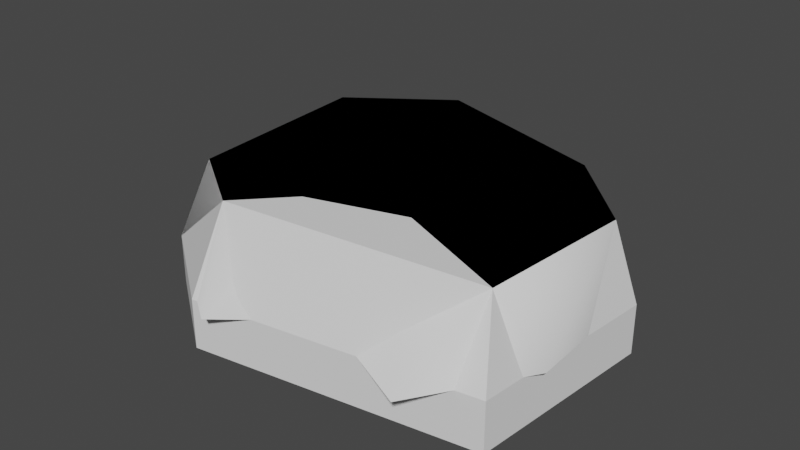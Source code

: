 # Source: small1.blend  (saved by Blender 4.3.34; exported with 4.5.12 LTS)
import bpy
from mathutils import Matrix  # noqa: F401  (used for matrix-valued properties, if any)

bpy.ops.wm.read_factory_settings(use_empty=True)
scene = bpy.context.scene
scene.name = 'Scene'

# ---- world
world_world = bpy.data.worlds.new('World'); scene.world = world_world
world_world.use_nodes = True; world_world.node_tree.nodes.clear()
_N = world_world.node_tree.nodes; _L = world_world.node_tree.links
n0 = _N.new('ShaderNodeOutputWorld'); n0.name = 'World Output'; n0.location = (300, 300)
n1 = _N.new('ShaderNodeBackground'); n1.name = 'Background'; n1.location = (10, 300)
n1.inputs[0].default_value = (0.05088, 0.05088, 0.05088, 1.0)
_L.new(n1.outputs[0], n0.inputs[0])
n0.is_active_output = True
world_world.color = (0.05088, 0.05088, 0.05088)
world_world.use_sun_shadow = False
world_world.sun_shadow_jitter_overblur = 0.0

# ---- meshes
me_mesh1 = bpy.data.meshes.new('Mesh1')
me_mesh1.from_pydata([(3.599, -4.092, -1.155e-06), (1.995, -1.661, 1.64), (1.323, -3.011, -8.495e-07), (0.03188, -2.24, 1.64), (-0.368, -4.354, -1.229e-06), (-0.8995, -3.231, 1.64), (-2.978, -2.573, -7.258e-07), (-2.43, -2.187, 1.64), (-4.294, 2.902, 8.187e-07), (-2.715, 1.795, 1.64), (-0.9491, 4.339, 1.224e-06), (-0.7272, 3.231, 1.64), (3.083, 2.034, 1.64), (2.828, 1.93, 5.445e-07), (4.386, -2.685, 1.64), (4.845, 0.9274, 1.081e-07), (4.97, -1.961, -5.532e-07), (4.649, 0.454, 1.64)], [], [(0, 16, 14), (14, 1, 0), (2, 0, 1), (2, 1, 3), (2, 3, 4), (4, 3, 5), (6, 4, 5), (5, 7, 6), (8, 6, 7), (8, 7, 9), (9, 10, 8), (10, 9, 11), (13, 10, 11), (13, 11, 12), (15, 13, 12), (16, 17, 14), (16, 15, 17), (15, 12, 17), (1, 14, 17), (17, 12, 1), (12, 11, 1), (1, 11, 3), (5, 3, 7), (7, 3, 9), (11, 9, 3)])
me_mesh1.polygons.foreach_set('use_smooth', [True] * 25)
_uv = me_mesh1.uv_layers.new(name='UVSet0')
_uv.uv.foreach_set('vector', [0.0, 0.0, 0.0, 0.0, 0.0, 0.0, 0.0, 0.0, 0.0, 0.0, 0.0, 0.0, 0.0, 0.0, 0.0, 0.0, 0.0, 0.0, 0.0, 0.0, 0.0, 0.0, 0.0, 0.0, 0.0, 0.0, 0.0, 0.0, 0.0, 0.0, 0.0, 0.0, 0.0, 0.0, 0.0, 0.0, 0.0, 0.0, 0.0, 0.0, 0.0, 0.0, 0.0, 0.0, 0.0, 0.0, 0.0, 0.0, 0.0, 0.0, 0.0, 0.0, 0.0, 0.0, 0.0, 0.0, 0.0, 0.0, 0.0, 0.0, 0.0, 0.0, 0.0, 0.0, 0.0, 0.0, 0.0, 0.0, 0.0, 0.0, 0.0, 0.0, 20.86, 2.811, 0.0, 0.0, 0.0, 0.0, 20.86, 2.811, 0.0, 0.0, 22.95, 19.04, 0.0, 0.0, 20.86, 2.811, 22.95, 19.04, -36.46, 17.79, -15.01, 36.9, 0.0, 0.0, -36.46, 17.79, 0.0, 0.0, -15.01, 36.9, 0.0, 0.0, 22.95, 19.04, -15.01, 36.9, 0.0, 0.0, 0.0, 0.0, -15.01, 36.9, -15.01, 36.9, 22.95, 19.04, 0.0, 0.0, 22.95, 19.04, 0.0, 0.0, 0.0, 0.0, 0.0, 0.0, 0.0, 0.0, 0.0, 0.0, 0.0, 0.0, 0.0, 0.0, 0.0, 0.0, 0.0, 0.0, 0.0, 0.0, 0.0, 0.0, 0.0, 0.0, 0.0, 0.0, 0.0, 0.0])
me_mesh1.update()
me_mesh1.normals_split_custom_set([tuple(v) for v in zip(*[iter([0.09855, -0.7862, 0.61, 0.9554, -0.225, 0.1911, 0.4748, -0.4798, 0.7378, 0.4748, -0.4798, 0.7378, -0.03849, -0.3288, 0.9436, 0.09855, -0.7862, 0.61, 0.1002, -0.7218, 0.6848, 0.09855, -0.7862, 0.61, -0.03849, -0.3288, 0.9436, 0.1002, -0.7218, 0.6848, -0.03849, -0.3288, 0.9436, 0.203, -0.3228, 0.9244, 0.1002, -0.7218, 0.6848, 0.203, -0.3228, 0.9244, 0.0983, -0.7856, 0.6109, 0.0983, -0.7856, 0.6109, 0.203, -0.3228, 0.9244, -0.01084, -0.5999, 0.8, -0.7616, -0.5263, 0.3783, 0.0983, -0.7856, 0.6109, -0.01084, -0.5999, 0.8, -0.01084, -0.5999, 0.8, -0.527, -0.3511, 0.774, -0.7616, -0.5263, 0.3783, -0.5853, 0.3449, 0.7338, -0.7616, -0.5263, 0.3783, -0.527, -0.3511, 0.774, -0.5853, 0.3449, 0.7338, -0.527, -0.3511, 0.774, -0.4082, 0.209, 0.8886, -0.4082, 0.209, 0.8886, -0.004774, 0.794, 0.6079, -0.5853, 0.3449, 0.7338, -0.004774, 0.794, 0.6079, -0.4082, 0.209, 0.8886, -0.009626, 0.5897, 0.8076, 0.2033, 0.9174, -0.3423, -0.004774, 0.794, 0.6079, -0.009626, 0.5897, 0.8076, 0.2033, 0.9174, -0.3423, -0.009626, 0.5897, 0.8076, 0.3504, 0.9362, 0.02805, 0.8548, 0.5009, 0.1359, 0.2033, 0.9174, -0.3423, 0.3504, 0.9362, 0.02805, 0.9554, -0.225, 0.1911, 0.6627, 0.232, 0.7121, 0.4748, -0.4798, 0.7378, 0.9554, -0.225, 0.1911, 0.8548, 0.5009, 0.1359, 0.6627, 0.232, 0.7121, 0.8548, 0.5009, 0.1359, 0.3504, 0.9362, 0.02805, 0.6627, 0.232, 0.7121, -0.03849, -0.3288, 0.9436, 0.4748, -0.4798, 0.7378, 0.6627, 0.232, 0.7121, 0.6627, 0.232, 0.7121, 0.3504, 0.9362, 0.02805, -0.03849, -0.3288, 0.9436, 0.3504, 0.9362, 0.02805, -0.009626, 0.5897, 0.8076, -0.03849, -0.3288, 0.9436, -0.03849, -0.3288, 0.9436, -0.009626, 0.5897, 0.8076, 0.203, -0.3228, 0.9244, -0.01084, -0.5999, 0.8, 0.203, -0.3228, 0.9244, -0.527, -0.3511, 0.774, -0.527, -0.3511, 0.774, 0.203, -0.3228, 0.9244, -0.4082, 0.209, 0.8886, -0.009626, 0.5897, 0.8076, -0.4082, 0.209, 0.8886, 0.203, -0.3228, 0.9244])] * 3)])
me_mesh1_002 = bpy.data.meshes.new('Mesh1.002')
me_mesh1_002.from_pydata([(-0.8995, -3.231, 1.64), (-2.43, -2.187, 1.64), (-2.715, 1.795, 1.64), (-0.7272, 3.231, 1.64), (3.083, 2.034, 1.64), (4.386, -2.685, 1.64), (4.649, 0.454, 1.64), (-0.9922, -4.025, -1.431e-06), (-2.978, -2.573, -7.258e-07), (-4.294, 2.902, 8.187e-07), (-0.9491, 4.339, 1.224e-06), (3.24, 2.614, 0.06449), (4.681, -3.166, -1.192e-06), (5.037, 0.7675, -3.576e-07)], [], [(2, 1, 0, 5, 6, 4, 3), (9, 10, 11, 13, 12, 7, 8), (6, 5, 12, 13), (4, 6, 13, 11), (2, 3, 10, 9), (5, 0, 7, 12), (0, 1, 8, 7), (3, 4, 11, 10), (1, 2, 9, 8)])
_uv = me_mesh1_002.uv_layers.new(name='UVSet0')
_uv.uv.foreach_set('vector', [0.0, 0.0, 0.0, 0.0, 0.0, 0.0, 0.0, 0.0, 0.0, 0.0, 0.0, 0.0, 0.0, 0.0, 0.0, 0.0, 0.0, 0.0, 0.0, 0.0, 0.0, 0.0, 0.0, 0.0, 0.0, 0.0, 0.0, 0.0, 0.0, 0.0, 0.0, 0.0, 0.0, 0.0, 0.0, 0.0, 0.0, 0.0, 0.0, 0.0, 0.0, 0.0, 0.0, 0.0, 0.0, 0.0, 0.0, 0.0, 0.0, 0.0, 0.0, 0.0, 0.0, 0.0, 0.0, 0.0, 0.0, 0.0, 0.0, 0.0, 0.0, 0.0, 0.0, 0.0, 0.0, 0.0, 0.0, 0.0, 0.0, 0.0, 0.0, 0.0, 0.0, 0.0, 0.0, 0.0, 0.0, 0.0, 0.0, 0.0, 0.0, 0.0, 0.0, 0.0])
me_mesh1_002.update()
me_mesh1_002.normals_split_custom_set([tuple(v) for v in zip(*[iter([-3.535e-08, -2.864e-07, 1.0, -3.535e-08, -2.864e-07, 1.0, -3.535e-08, -2.864e-07, 1.0, -3.535e-08, -2.864e-07, 1.0, -3.535e-08, -2.864e-07, 1.0, -3.535e-08, -2.864e-07, 1.0, -3.535e-08, -2.864e-07, 1.0, 0.002025, 0.003394, -1.0, 0.002025, 0.003394, -1.0, 0.002025, 0.003394, -1.0, 0.002025, 0.003394, -1.0, 0.002025, 0.003394, -1.0, 0.002025, 0.003394, -1.0, 0.002025, 0.003394, -1.0, 0.9746, -0.0852, 0.2072, 0.9746, -0.0852, 0.2072, 0.9746, -0.0852, 0.2072, 0.9746, -0.0852, 0.2072, 0.6835, 0.6651, 0.3008, 0.6835, 0.6651, 0.3008, 0.6835, 0.6651, 0.3008, 0.6835, 0.6651, 0.3008, -0.3606, 0.6692, 0.6497, -0.3606, 0.6692, 0.6497, -0.3606, 0.6692, 0.6497, -0.3606, 0.6692, 0.6497, 0.1184, -0.923, 0.3663, 0.1184, -0.923, 0.3663, 0.1184, -0.923, 0.3663, 0.1184, -0.923, 0.3663, -0.5364, -0.7553, 0.3765, -0.5364, -0.7553, 0.3765, -0.5364, -0.7553, 0.3765, -0.5364, -0.7553, 0.3765, 0.3053, 0.8456, 0.4379, 0.3053, 0.8456, 0.4379, 0.3053, 0.8456, 0.4379, 0.3053, 0.8456, 0.4379, -0.8445, -0.143, 0.516, -0.8445, -0.143, 0.516, -0.8445, -0.143, 0.516, -0.8445, -0.143, 0.516])] * 3)])
me_mesh1_001 = bpy.data.meshes.new('Mesh1.001')
me_mesh1_001.from_pydata([(-0.9922, -4.025, -1.431e-06), (-2.978, -2.573, -7.258e-07), (-4.294, 2.902, 8.187e-07), (-0.9491, 4.339, 1.224e-06), (3.24, 2.614, 0.06449), (4.681, -3.166, -1.192e-06), (5.037, 0.7675, -3.576e-07), (-0.9922, -4.025, -1.0), (-2.978, -2.573, -1.0), (-4.294, 2.902, -1.0), (-0.9491, 4.339, -1.0), (3.24, 2.614, -0.9355), (4.681, -3.166, -1.0), (5.037, 0.7675, -1.0)], [], [(2, 1, 0, 5, 6, 4, 3), (9, 10, 11, 13, 12, 7, 8), (5, 0, 7, 12), (0, 1, 8, 7), (3, 4, 11, 10), (1, 2, 9, 8), (6, 5, 12, 13), (4, 6, 13, 11), (2, 3, 10, 9)])
_uv = me_mesh1_001.uv_layers.new(name='UVSet0')
_uv.uv.foreach_set('vector', [0.0, 0.0, 0.0, 0.0, 0.0, 0.0, 0.0, 0.0, 0.0, 0.0, 0.0, 0.0, 0.0, 0.0, 0.0, 0.0, 0.0, 0.0, 0.0, 0.0, 0.0, 0.0, 0.0, 0.0, 0.0, 0.0, 0.0, 0.0, 0.0, 0.0, 0.0, 0.0, 0.0, 0.0, 0.0, 0.0, 0.0, 0.0, 0.0, 0.0, 0.0, 0.0, 0.0, 0.0, 0.0, 0.0, 0.0, 0.0, 0.0, 0.0, 0.0, 0.0, 0.0, 0.0, 0.0, 0.0, 0.0, 0.0, 0.0, 0.0, 0.0, 0.0, 0.0, 0.0, 0.0, 0.0, 0.0, 0.0, 0.0, 0.0, 0.0, 0.0, 0.0, 0.0, 0.0, 0.0, 0.0, 0.0, 0.0, 0.0, 0.0, 0.0, 0.0, 0.0])
me_mesh1_001.update()
me_mesh1_001.normals_split_custom_set([tuple(v) for v in zip(*[iter([-0.002025, -0.003394, 1.0, -0.002025, -0.003394, 1.0, -0.002025, -0.003394, 1.0, -0.002025, -0.003394, 1.0, -0.002025, -0.003394, 1.0, -0.002025, -0.003394, 1.0, -0.002025, -0.003394, 1.0, 0.002025, 0.003394, -1.0, 0.002025, 0.003394, -1.0, 0.002025, 0.003394, -1.0, 0.002025, 0.003394, -1.0, 0.002025, 0.003394, -1.0, 0.002025, 0.003394, -1.0, 0.002025, 0.003394, -1.0, 0.1498, -0.9887, 0.0, 0.1498, -0.9887, 0.0, 0.1498, -0.9887, 0.0, 0.1498, -0.9887, 0.0, -0.5905, -0.807, 0.0, -0.5905, -0.807, 0.0, -0.5905, -0.807, 0.0, -0.5905, -0.807, 0.0, 0.3806, 0.9247, 0.0, 0.3806, 0.9247, 0.0, 0.3806, 0.9247, 0.0, 0.3806, 0.9247, 0.0, -0.9723, -0.2337, 0.0, -0.9723, -0.2337, 0.0, -0.9723, -0.2337, 0.0, -0.9723, -0.2337, 0.0, 0.9959, -0.09001, 0.0, 0.9959, -0.09001, 0.0, 0.9959, -0.09001, 0.0, 0.9959, -0.09001, 0.0, 0.7167, 0.6973, 0.0, 0.7167, 0.6973, 0.0, 0.7167, 0.6973, 0.0, 0.7167, 0.6973, 0.0, -0.3947, 0.9188, 0.0, -0.3947, 0.9188, 0.0, -0.3947, 0.9188, 0.0, -0.3947, 0.9188, 0.0])] * 3)])

# ---- objects
ob_small1 = bpy.data.objects.new('small1', me_mesh1)
ob_small1_colliders = bpy.data.objects.new('small1_colliders', me_mesh1_002)
ob_small1_colliders_001 = bpy.data.objects.new('small1_colliders.001', me_mesh1_001)

# ---- transforms, parenting, visibility, modifiers, constraints
ob_small1.location = (0.0, 0.0, 0.0)
ob_small1.color = (0.8, 0.8, 0.8, 1.0)
ob_small1_colliders.location = (0.0, 0.0, 0.0)
ob_small1_colliders.color = (0.8, 0.8, 0.8, 1.0)
ob_small1_colliders_001.location = (0.0, 0.0, 0.0)
ob_small1_colliders_001.color = (0.8, 0.8, 0.8, 1.0)

# ---- collection membership
scene.collection.objects.link(ob_small1)
scene.collection.objects.link(ob_small1_colliders)
scene.collection.objects.link(ob_small1_colliders_001)

# ---- scene / render settings (as saved in the file)
scene.frame_start = 1; scene.frame_end = 250; scene.frame_set(1)
scene.render.engine = 'BLENDER_EEVEE_NEXT'
scene.render.fps = 30
scene.cycles.sampling_pattern = 'TABULATED_SOBOL'
scene.cycles.use_light_tree = False
scene.view_settings.view_transform = 'Filmic'
bpy.context.view_layer.update()

# ---- added for rendering (the .blend has no active camera and no usable light): camera, sun
cam_auto = bpy.data.cameras.new('AutoCamera')
cam_auto.lens = 50.0
cam_auto.sensor_width = 36.0
cam_auto.clip_end = 1000.0
ob_auto_camera = bpy.data.objects.new('AutoCamera', cam_auto)
scene.collection.objects.link(ob_auto_camera)
ob_auto_camera.location = (12.4205, -14.4667, 9.95916)
ob_auto_camera.rotation_euler = (1.09748, -7.21219e-08, 0.694738)
scene.camera = ob_auto_camera
light_auto_sun = bpy.data.lights.new('AutoSun', 'SUN')
light_auto_sun.energy = 3.0
light_auto_sun.angle = 0.0523599
ob_auto_sun = bpy.data.objects.new('AutoSun', light_auto_sun)
scene.collection.objects.link(ob_auto_sun)
ob_auto_sun.rotation_euler = (0.872665, 0.174533, 0.523599)
bpy.context.view_layer.update()
